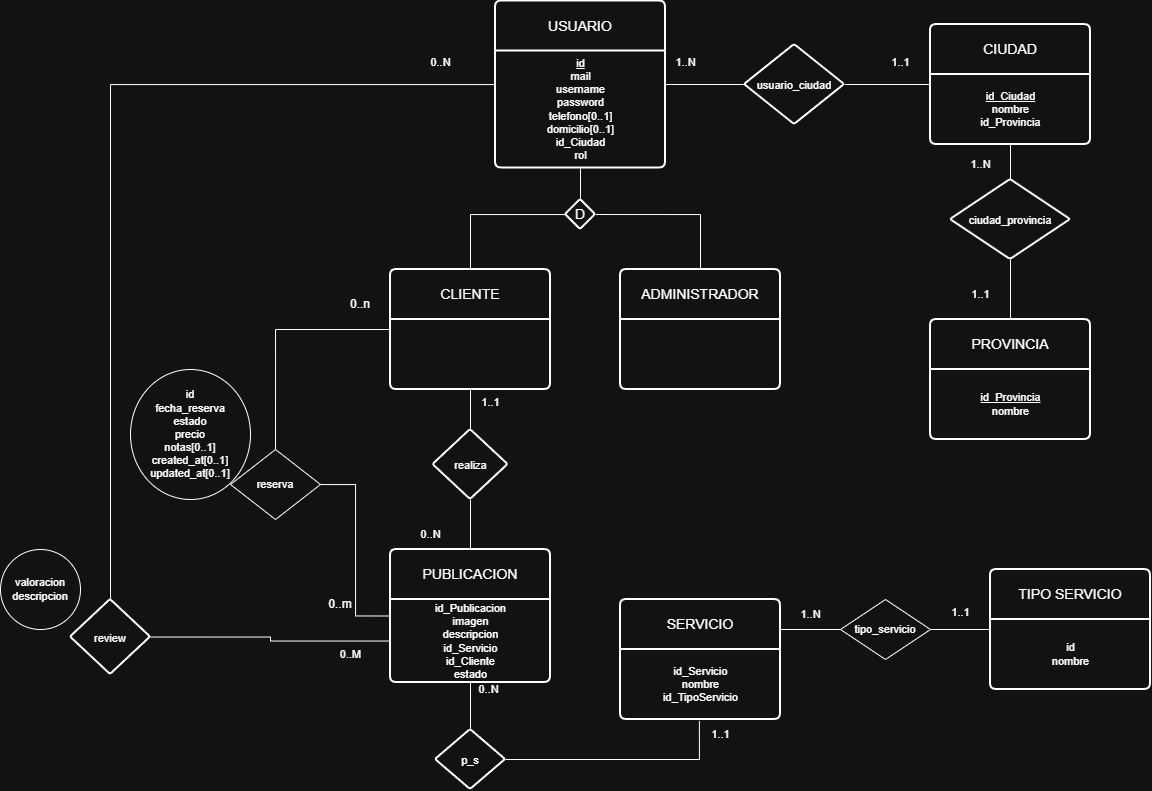

The diagram above was exported from draw.io. Its source (the exported page's mxGraphModel, read from the mxfile embedded in the PNG):
<mxGraphModel dx="2736" dy="888" grid="1" gridSize="10" guides="1" tooltips="1" connect="1" arrows="1" fold="1" page="1" pageScale="1" pageWidth="827" pageHeight="1169" math="0" shadow="0">
  <root>
    <mxCell id="0" />
    <mxCell id="1" parent="0" />
    <mxCell id="Nkf5USxtD9O_bzun7ee0-20" style="edgeStyle=orthogonalEdgeStyle;rounded=0;orthogonalLoop=1;jettySize=auto;html=1;entryX=0.5;entryY=0;entryDx=0;entryDy=0;endArrow=none;endFill=0;" parent="1" source="Nkf5USxtD9O_bzun7ee0-3" target="Nkf5USxtD9O_bzun7ee0-9" edge="1">
      <mxGeometry relative="1" as="geometry" />
    </mxCell>
    <mxCell id="Nkf5USxtD9O_bzun7ee0-32" value="" style="edgeStyle=orthogonalEdgeStyle;shape=connector;rounded=0;orthogonalLoop=1;jettySize=auto;html=1;strokeColor=default;align=center;verticalAlign=middle;fontFamily=Helvetica;fontSize=11;fontColor=default;labelBackgroundColor=default;endArrow=none;endFill=0;" parent="1" source="Nkf5USxtD9O_bzun7ee0-3" target="Nkf5USxtD9O_bzun7ee0-31" edge="1">
      <mxGeometry relative="1" as="geometry" />
    </mxCell>
    <mxCell id="Nkf5USxtD9O_bzun7ee0-103" value="" style="edgeStyle=orthogonalEdgeStyle;shape=connector;rounded=0;orthogonalLoop=1;jettySize=auto;html=1;strokeColor=default;align=center;verticalAlign=middle;fontFamily=Helvetica;fontSize=11;fontColor=default;labelBackgroundColor=default;endArrow=none;endFill=0;" parent="1" source="Nkf5USxtD9O_bzun7ee0-3" target="Nkf5USxtD9O_bzun7ee0-102" edge="1">
      <mxGeometry relative="1" as="geometry" />
    </mxCell>
    <mxCell id="Nkf5USxtD9O_bzun7ee0-3" value="USUARIO" style="swimlane;childLayout=stackLayout;horizontal=1;startSize=50;horizontalStack=0;rounded=1;fontSize=14;fontStyle=0;strokeWidth=2;resizeParent=0;resizeLast=1;shadow=0;dashed=0;align=center;arcSize=4;whiteSpace=wrap;html=1;" parent="1" vertex="1">
      <mxGeometry x="115" y="131.5" width="170" height="167" as="geometry" />
    </mxCell>
    <mxCell id="Nkf5USxtD9O_bzun7ee0-75" value="&lt;u&gt;id&lt;/u&gt;&lt;div&gt;mail&lt;/div&gt;&lt;div&gt;username&lt;/div&gt;&lt;div&gt;password&lt;/div&gt;&lt;div&gt;telefono[0..1]&lt;/div&gt;&lt;div&gt;domicilio[0..1]&lt;/div&gt;&lt;div&gt;id_Ciudad&lt;/div&gt;&lt;div&gt;rol&lt;/div&gt;" style="text;html=1;align=center;verticalAlign=middle;resizable=0;points=[];autosize=1;strokeColor=none;fillColor=none;fontFamily=Helvetica;fontSize=11;fontColor=default;labelBackgroundColor=default;" parent="Nkf5USxtD9O_bzun7ee0-3" vertex="1">
      <mxGeometry y="50" width="170" height="117" as="geometry" />
    </mxCell>
    <mxCell id="Nkf5USxtD9O_bzun7ee0-35" value="" style="edgeStyle=orthogonalEdgeStyle;shape=connector;rounded=0;orthogonalLoop=1;jettySize=auto;html=1;strokeColor=default;align=center;verticalAlign=middle;fontFamily=Helvetica;fontSize=11;fontColor=default;labelBackgroundColor=default;endArrow=none;endFill=0;" parent="1" source="Nkf5USxtD9O_bzun7ee0-5" target="Nkf5USxtD9O_bzun7ee0-34" edge="1">
      <mxGeometry relative="1" as="geometry" />
    </mxCell>
    <mxCell id="Nkf5USxtD9O_bzun7ee0-5" value="CIUDAD" style="swimlane;childLayout=stackLayout;horizontal=1;startSize=50;horizontalStack=0;rounded=1;fontSize=14;fontStyle=0;strokeWidth=2;resizeParent=0;resizeLast=1;shadow=0;dashed=0;align=center;arcSize=4;whiteSpace=wrap;html=1;" parent="1" vertex="1">
      <mxGeometry x="550" y="155" width="160" height="120" as="geometry" />
    </mxCell>
    <mxCell id="Nkf5USxtD9O_bzun7ee0-76" value="&lt;u&gt;id_Ciudad&lt;/u&gt;&lt;div&gt;nombre&lt;/div&gt;&lt;div&gt;id_Provincia&lt;/div&gt;" style="text;html=1;align=center;verticalAlign=middle;resizable=0;points=[];autosize=1;strokeColor=none;fillColor=none;fontFamily=Helvetica;fontSize=11;fontColor=default;labelBackgroundColor=default;" parent="Nkf5USxtD9O_bzun7ee0-5" vertex="1">
      <mxGeometry y="50" width="160" height="70" as="geometry" />
    </mxCell>
    <mxCell id="Nkf5USxtD9O_bzun7ee0-7" value="PROVINCIA" style="swimlane;childLayout=stackLayout;horizontal=1;startSize=50;horizontalStack=0;rounded=1;fontSize=14;fontStyle=0;strokeWidth=2;resizeParent=0;resizeLast=1;shadow=0;dashed=0;align=center;arcSize=4;whiteSpace=wrap;html=1;" parent="1" vertex="1">
      <mxGeometry x="550" y="450" width="160" height="120" as="geometry" />
    </mxCell>
    <mxCell id="Nkf5USxtD9O_bzun7ee0-77" value="&lt;u&gt;id_Provincia&lt;/u&gt;&lt;div&gt;nombre&lt;/div&gt;" style="text;html=1;align=center;verticalAlign=middle;resizable=0;points=[];autosize=1;strokeColor=none;fillColor=none;fontFamily=Helvetica;fontSize=11;fontColor=default;labelBackgroundColor=default;" parent="Nkf5USxtD9O_bzun7ee0-7" vertex="1">
      <mxGeometry y="50" width="160" height="70" as="geometry" />
    </mxCell>
    <mxCell id="Nkf5USxtD9O_bzun7ee0-21" style="edgeStyle=orthogonalEdgeStyle;rounded=0;orthogonalLoop=1;jettySize=auto;html=1;entryX=0.5;entryY=0;entryDx=0;entryDy=0;endArrow=none;endFill=0;" parent="1" source="Nkf5USxtD9O_bzun7ee0-9" target="Nkf5USxtD9O_bzun7ee0-14" edge="1">
      <mxGeometry relative="1" as="geometry" />
    </mxCell>
    <mxCell id="Nkf5USxtD9O_bzun7ee0-22" style="edgeStyle=orthogonalEdgeStyle;rounded=0;orthogonalLoop=1;jettySize=auto;html=1;exitX=1;exitY=0.5;exitDx=0;exitDy=0;endArrow=none;endFill=0;" parent="1" source="Nkf5USxtD9O_bzun7ee0-9" target="Nkf5USxtD9O_bzun7ee0-16" edge="1">
      <mxGeometry relative="1" as="geometry" />
    </mxCell>
    <mxCell id="Nkf5USxtD9O_bzun7ee0-9" value="D" style="rhombus;whiteSpace=wrap;html=1;fontSize=14;fontStyle=0;startSize=50;horizontal=1;rounded=1;strokeWidth=2;shadow=0;dashed=0;arcSize=4;" parent="1" vertex="1">
      <mxGeometry x="185" y="330" width="30" height="30" as="geometry" />
    </mxCell>
    <mxCell id="Nkf5USxtD9O_bzun7ee0-65" value="" style="edgeStyle=orthogonalEdgeStyle;shape=connector;rounded=0;orthogonalLoop=1;jettySize=auto;html=1;strokeColor=default;align=center;verticalAlign=middle;fontFamily=Helvetica;fontSize=11;fontColor=default;labelBackgroundColor=default;endArrow=none;endFill=0;" parent="1" source="Nkf5USxtD9O_bzun7ee0-14" target="Nkf5USxtD9O_bzun7ee0-64" edge="1">
      <mxGeometry relative="1" as="geometry" />
    </mxCell>
    <mxCell id="Nkf5USxtD9O_bzun7ee0-67" style="edgeStyle=orthogonalEdgeStyle;shape=connector;rounded=0;orthogonalLoop=1;jettySize=auto;html=1;entryX=0.5;entryY=0;entryDx=0;entryDy=0;strokeColor=default;align=center;verticalAlign=middle;fontFamily=Helvetica;fontSize=11;fontColor=default;labelBackgroundColor=default;endArrow=none;endFill=0;" parent="1" source="Nkf5USxtD9O_bzun7ee0-14" target="Nkf5USxtD9O_bzun7ee0-46" edge="1">
      <mxGeometry relative="1" as="geometry" />
    </mxCell>
    <mxCell id="Nkf5USxtD9O_bzun7ee0-14" value="CLIENTE" style="swimlane;childLayout=stackLayout;horizontal=1;startSize=50;horizontalStack=0;rounded=1;fontSize=14;fontStyle=0;strokeWidth=2;resizeParent=0;resizeLast=1;shadow=0;dashed=0;align=center;arcSize=4;whiteSpace=wrap;html=1;" parent="1" vertex="1">
      <mxGeometry x="10" y="400" width="160" height="120" as="geometry" />
    </mxCell>
    <mxCell id="Nkf5USxtD9O_bzun7ee0-16" value="ADMINISTRADOR" style="swimlane;childLayout=stackLayout;horizontal=1;startSize=50;horizontalStack=0;rounded=1;fontSize=14;fontStyle=0;strokeWidth=2;resizeParent=0;resizeLast=1;shadow=0;dashed=0;align=center;arcSize=4;whiteSpace=wrap;html=1;" parent="1" vertex="1">
      <mxGeometry x="240" y="400" width="160" height="120" as="geometry" />
    </mxCell>
    <mxCell id="Nkf5USxtD9O_bzun7ee0-54" style="edgeStyle=orthogonalEdgeStyle;shape=connector;rounded=0;orthogonalLoop=1;jettySize=auto;html=1;exitX=1;exitY=0.25;exitDx=0;exitDy=0;strokeColor=default;align=center;verticalAlign=middle;fontFamily=Helvetica;fontSize=11;fontColor=default;labelBackgroundColor=default;endArrow=none;endFill=0;" parent="1" source="Nkf5USxtD9O_bzun7ee0-23" target="Nkf5USxtD9O_bzun7ee0-55" edge="1">
      <mxGeometry relative="1" as="geometry">
        <mxPoint x="480" y="710" as="targetPoint" />
      </mxGeometry>
    </mxCell>
    <mxCell id="Nkf5USxtD9O_bzun7ee0-23" value="SERVICIO" style="swimlane;childLayout=stackLayout;horizontal=1;startSize=50;horizontalStack=0;rounded=1;fontSize=14;fontStyle=0;strokeWidth=2;resizeParent=0;resizeLast=1;shadow=0;dashed=0;align=center;arcSize=4;whiteSpace=wrap;html=1;fontFamily=Helvetica;fontColor=default;labelBackgroundColor=default;" parent="1" vertex="1">
      <mxGeometry x="240" y="730" width="160" height="120" as="geometry" />
    </mxCell>
    <mxCell id="Nkf5USxtD9O_bzun7ee0-83" value="id_Servicio&lt;div&gt;&lt;span style=&quot;background-color: light-dark(#ffffff, var(--ge-dark-color, #121212)); color: light-dark(rgb(0, 0, 0), rgb(255, 255, 255));&quot;&gt;nombre&lt;/span&gt;&lt;/div&gt;&lt;div&gt;&lt;span style=&quot;background-color: light-dark(#ffffff, var(--ge-dark-color, #121212)); color: light-dark(rgb(0, 0, 0), rgb(255, 255, 255));&quot;&gt;id_TipoServicio&lt;/span&gt;&lt;/div&gt;" style="text;html=1;align=center;verticalAlign=middle;resizable=0;points=[];autosize=1;strokeColor=none;fillColor=none;fontFamily=Helvetica;fontSize=11;fontColor=default;labelBackgroundColor=default;" parent="Nkf5USxtD9O_bzun7ee0-23" vertex="1">
      <mxGeometry y="50" width="160" height="70" as="geometry" />
    </mxCell>
    <mxCell id="Nkf5USxtD9O_bzun7ee0-29" value="TIPO SERVICIO" style="swimlane;childLayout=stackLayout;horizontal=1;startSize=50;horizontalStack=0;rounded=1;fontSize=14;fontStyle=0;strokeWidth=2;resizeParent=0;resizeLast=1;shadow=0;dashed=0;align=center;arcSize=4;whiteSpace=wrap;html=1;fontFamily=Helvetica;fontColor=default;labelBackgroundColor=default;" parent="1" vertex="1">
      <mxGeometry x="610" y="700" width="160" height="120" as="geometry" />
    </mxCell>
    <mxCell id="Nkf5USxtD9O_bzun7ee0-93" value="id&lt;div&gt;nombre&lt;/div&gt;" style="text;html=1;align=center;verticalAlign=middle;resizable=0;points=[];autosize=1;strokeColor=none;fillColor=none;fontFamily=Helvetica;fontSize=11;fontColor=default;labelBackgroundColor=default;" parent="Nkf5USxtD9O_bzun7ee0-29" vertex="1">
      <mxGeometry y="50" width="160" height="70" as="geometry" />
    </mxCell>
    <mxCell id="Nkf5USxtD9O_bzun7ee0-33" style="edgeStyle=orthogonalEdgeStyle;shape=connector;rounded=0;orthogonalLoop=1;jettySize=auto;html=1;entryX=0;entryY=0.5;entryDx=0;entryDy=0;strokeColor=default;align=center;verticalAlign=middle;fontFamily=Helvetica;fontSize=11;fontColor=default;labelBackgroundColor=default;endArrow=none;endFill=0;" parent="1" source="Nkf5USxtD9O_bzun7ee0-31" target="Nkf5USxtD9O_bzun7ee0-5" edge="1">
      <mxGeometry relative="1" as="geometry" />
    </mxCell>
    <mxCell id="Nkf5USxtD9O_bzun7ee0-31" value="&lt;font style=&quot;font-size: 11px;&quot;&gt;usuario_ciudad&lt;/font&gt;" style="rhombus;whiteSpace=wrap;html=1;fontSize=14;fontStyle=0;startSize=50;horizontal=1;rounded=1;strokeWidth=2;shadow=0;dashed=0;arcSize=4;" parent="1" vertex="1">
      <mxGeometry x="364" y="175" width="100" height="80" as="geometry" />
    </mxCell>
    <mxCell id="Nkf5USxtD9O_bzun7ee0-36" style="edgeStyle=orthogonalEdgeStyle;shape=connector;rounded=0;orthogonalLoop=1;jettySize=auto;html=1;exitX=0.5;exitY=1;exitDx=0;exitDy=0;strokeColor=default;align=center;verticalAlign=middle;fontFamily=Helvetica;fontSize=11;fontColor=default;labelBackgroundColor=default;endArrow=none;endFill=0;" parent="1" source="Nkf5USxtD9O_bzun7ee0-34" target="Nkf5USxtD9O_bzun7ee0-7" edge="1">
      <mxGeometry relative="1" as="geometry" />
    </mxCell>
    <mxCell id="Nkf5USxtD9O_bzun7ee0-34" value="&lt;font style=&quot;font-size: 11px;&quot;&gt;ciudad_provincia&lt;/font&gt;" style="rhombus;whiteSpace=wrap;html=1;fontSize=14;fontStyle=0;startSize=50;horizontal=1;rounded=1;strokeWidth=2;shadow=0;dashed=0;arcSize=4;" parent="1" vertex="1">
      <mxGeometry x="570" y="310" width="120" height="80" as="geometry" />
    </mxCell>
    <mxCell id="Nkf5USxtD9O_bzun7ee0-86" style="edgeStyle=orthogonalEdgeStyle;shape=connector;rounded=0;orthogonalLoop=1;jettySize=auto;html=1;entryX=0;entryY=0.5;entryDx=0;entryDy=0;strokeColor=default;align=center;verticalAlign=middle;fontFamily=Helvetica;fontSize=11;fontColor=default;labelBackgroundColor=default;endArrow=none;endFill=0;" parent="1" source="Nkf5USxtD9O_bzun7ee0-46" target="Nkf5USxtD9O_bzun7ee0-58" edge="1">
      <mxGeometry relative="1" as="geometry" />
    </mxCell>
    <mxCell id="Nkf5USxtD9O_bzun7ee0-46" value="reserva" style="shape=rhombus;perimeter=rhombusPerimeter;whiteSpace=wrap;html=1;align=center;fontFamily=Helvetica;fontSize=11;fontColor=default;labelBackgroundColor=default;" parent="1" vertex="1">
      <mxGeometry x="-150" y="580" width="90" height="70" as="geometry" />
    </mxCell>
    <mxCell id="Nkf5USxtD9O_bzun7ee0-56" style="edgeStyle=orthogonalEdgeStyle;shape=connector;rounded=0;orthogonalLoop=1;jettySize=auto;html=1;entryX=0;entryY=0.5;entryDx=0;entryDy=0;strokeColor=default;align=center;verticalAlign=middle;fontFamily=Helvetica;fontSize=11;fontColor=default;labelBackgroundColor=default;endArrow=none;endFill=0;" parent="1" source="Nkf5USxtD9O_bzun7ee0-55" target="Nkf5USxtD9O_bzun7ee0-29" edge="1">
      <mxGeometry relative="1" as="geometry" />
    </mxCell>
    <mxCell id="Nkf5USxtD9O_bzun7ee0-55" value="tipo_servicio" style="shape=rhombus;perimeter=rhombusPerimeter;whiteSpace=wrap;html=1;align=center;fontFamily=Helvetica;fontSize=11;fontColor=default;labelBackgroundColor=default;" parent="1" vertex="1">
      <mxGeometry x="460" y="730" width="90" height="60" as="geometry" />
    </mxCell>
    <mxCell id="Nkf5USxtD9O_bzun7ee0-69" value="" style="edgeStyle=orthogonalEdgeStyle;shape=connector;rounded=0;orthogonalLoop=1;jettySize=auto;html=1;strokeColor=default;align=center;verticalAlign=middle;fontFamily=Helvetica;fontSize=11;fontColor=default;labelBackgroundColor=default;endArrow=none;endFill=0;" parent="1" source="Nkf5USxtD9O_bzun7ee0-58" target="Nkf5USxtD9O_bzun7ee0-68" edge="1">
      <mxGeometry relative="1" as="geometry" />
    </mxCell>
    <mxCell id="Nkf5USxtD9O_bzun7ee0-58" value="PUBLICACION" style="swimlane;childLayout=stackLayout;horizontal=1;startSize=50;horizontalStack=0;rounded=1;fontSize=14;fontStyle=0;strokeWidth=2;resizeParent=0;resizeLast=1;shadow=0;dashed=0;align=center;arcSize=4;whiteSpace=wrap;html=1;fontFamily=Helvetica;fontColor=default;labelBackgroundColor=default;" parent="1" vertex="1">
      <mxGeometry x="10" y="680" width="160" height="133" as="geometry" />
    </mxCell>
    <mxCell id="Nkf5USxtD9O_bzun7ee0-89" value="id_Publicacion&lt;div&gt;imagen&lt;br&gt;&lt;div&gt;descripcion&lt;/div&gt;&lt;div&gt;id_Servicio&lt;/div&gt;&lt;div&gt;id_Cliente&lt;/div&gt;&lt;div&gt;estado&lt;/div&gt;&lt;/div&gt;" style="text;html=1;align=center;verticalAlign=middle;resizable=0;points=[];autosize=1;strokeColor=none;fillColor=none;fontFamily=Helvetica;fontSize=11;fontColor=default;labelBackgroundColor=default;" parent="Nkf5USxtD9O_bzun7ee0-58" vertex="1">
      <mxGeometry y="50" width="160" height="83" as="geometry" />
    </mxCell>
    <mxCell id="Nkf5USxtD9O_bzun7ee0-66" style="edgeStyle=orthogonalEdgeStyle;shape=connector;rounded=0;orthogonalLoop=1;jettySize=auto;html=1;exitX=0.5;exitY=1;exitDx=0;exitDy=0;entryX=0.5;entryY=0;entryDx=0;entryDy=0;strokeColor=default;align=center;verticalAlign=middle;fontFamily=Helvetica;fontSize=11;fontColor=default;labelBackgroundColor=default;endArrow=none;endFill=0;" parent="1" source="Nkf5USxtD9O_bzun7ee0-64" target="Nkf5USxtD9O_bzun7ee0-58" edge="1">
      <mxGeometry relative="1" as="geometry" />
    </mxCell>
    <mxCell id="Nkf5USxtD9O_bzun7ee0-64" value="&lt;font style=&quot;font-size: 11px;&quot;&gt;realiza&lt;/font&gt;" style="rhombus;whiteSpace=wrap;html=1;fontSize=14;fontStyle=0;startSize=50;horizontal=1;rounded=1;strokeWidth=2;shadow=0;dashed=0;arcSize=4;" parent="1" vertex="1">
      <mxGeometry x="52.5" y="560" width="75" height="70" as="geometry" />
    </mxCell>
    <mxCell id="Nkf5USxtD9O_bzun7ee0-68" value="&lt;font style=&quot;font-size: 11px;&quot;&gt;p_s&lt;/font&gt;" style="rhombus;whiteSpace=wrap;html=1;fontSize=14;fontStyle=0;startSize=50;horizontal=1;rounded=1;strokeWidth=2;shadow=0;dashed=0;arcSize=4;labelBackgroundColor=default;" parent="1" vertex="1">
      <mxGeometry x="55" y="860" width="70" height="60" as="geometry" />
    </mxCell>
    <mxCell id="Nkf5USxtD9O_bzun7ee0-78" value="1..1" style="text;html=1;align=center;verticalAlign=middle;resizable=0;points=[];autosize=1;strokeColor=none;fillColor=none;fontFamily=Helvetica;fontSize=11;fontColor=default;labelBackgroundColor=default;" parent="1" vertex="1">
      <mxGeometry x="580" y="410" width="40" height="30" as="geometry" />
    </mxCell>
    <mxCell id="Nkf5USxtD9O_bzun7ee0-79" value="1..N" style="text;html=1;align=center;verticalAlign=middle;resizable=0;points=[];autosize=1;strokeColor=none;fillColor=none;fontFamily=Helvetica;fontSize=11;fontColor=default;labelBackgroundColor=default;" parent="1" vertex="1">
      <mxGeometry x="580" y="280" width="40" height="30" as="geometry" />
    </mxCell>
    <mxCell id="Nkf5USxtD9O_bzun7ee0-80" value="1..1" style="text;html=1;align=center;verticalAlign=middle;resizable=0;points=[];autosize=1;strokeColor=none;fillColor=none;fontFamily=Helvetica;fontSize=11;fontColor=default;labelBackgroundColor=default;" parent="1" vertex="1">
      <mxGeometry x="500" y="178" width="40" height="30" as="geometry" />
    </mxCell>
    <mxCell id="Nkf5USxtD9O_bzun7ee0-81" value="1..N" style="text;html=1;align=center;verticalAlign=middle;resizable=0;points=[];autosize=1;strokeColor=none;fillColor=none;fontFamily=Helvetica;fontSize=11;fontColor=default;labelBackgroundColor=default;" parent="1" vertex="1">
      <mxGeometry x="285" y="178" width="40" height="30" as="geometry" />
    </mxCell>
    <mxCell id="Nkf5USxtD9O_bzun7ee0-85" value="&lt;div&gt;id&lt;/div&gt;fecha_reserva&lt;div&gt;estado&lt;/div&gt;&lt;div&gt;precio&lt;/div&gt;&lt;div&gt;notas[0..1]&lt;/div&gt;&lt;div&gt;created_at[0..1]&lt;/div&gt;&lt;div&gt;updated_at[0..1]&lt;/div&gt;" style="ellipse;whiteSpace=wrap;html=1;fontFamily=Helvetica;fontSize=11;fontColor=default;labelBackgroundColor=default;" parent="1" vertex="1">
      <mxGeometry x="-250" y="500" width="120" height="130" as="geometry" />
    </mxCell>
    <mxCell id="Nkf5USxtD9O_bzun7ee0-87" value="0..N" style="text;html=1;align=center;verticalAlign=middle;resizable=0;points=[];autosize=1;strokeColor=none;fillColor=none;fontFamily=Helvetica;fontSize=11;fontColor=default;labelBackgroundColor=default;" parent="1" vertex="1">
      <mxGeometry x="87.5" y="805" width="40" height="30" as="geometry" />
    </mxCell>
    <mxCell id="Nkf5USxtD9O_bzun7ee0-88" value="1..1" style="text;html=1;align=center;verticalAlign=middle;resizable=0;points=[];autosize=1;strokeColor=none;fillColor=none;fontFamily=Helvetica;fontSize=11;fontColor=default;labelBackgroundColor=default;" parent="1" vertex="1">
      <mxGeometry x="320" y="850" width="40" height="30" as="geometry" />
    </mxCell>
    <mxCell id="Nkf5USxtD9O_bzun7ee0-90" style="edgeStyle=orthogonalEdgeStyle;shape=connector;rounded=0;orthogonalLoop=1;jettySize=auto;html=1;entryX=0.493;entryY=1.02;entryDx=0;entryDy=0;entryPerimeter=0;strokeColor=default;align=center;verticalAlign=middle;fontFamily=Helvetica;fontSize=11;fontColor=default;labelBackgroundColor=default;endArrow=none;endFill=0;" parent="1" source="Nkf5USxtD9O_bzun7ee0-68" target="Nkf5USxtD9O_bzun7ee0-83" edge="1">
      <mxGeometry relative="1" as="geometry" />
    </mxCell>
    <mxCell id="Nkf5USxtD9O_bzun7ee0-91" value="1..1" style="text;html=1;align=center;verticalAlign=middle;resizable=0;points=[];autosize=1;strokeColor=none;fillColor=none;fontFamily=Helvetica;fontSize=11;fontColor=default;labelBackgroundColor=default;" parent="1" vertex="1">
      <mxGeometry x="90" y="518" width="40" height="30" as="geometry" />
    </mxCell>
    <mxCell id="Nkf5USxtD9O_bzun7ee0-92" value="0..N" style="text;html=1;align=center;verticalAlign=middle;resizable=0;points=[];autosize=1;strokeColor=none;fillColor=none;fontFamily=Helvetica;fontSize=11;fontColor=default;labelBackgroundColor=default;" parent="1" vertex="1">
      <mxGeometry x="30" y="650" width="40" height="30" as="geometry" />
    </mxCell>
    <mxCell id="Nkf5USxtD9O_bzun7ee0-94" value="1..1" style="text;html=1;align=center;verticalAlign=middle;resizable=0;points=[];autosize=1;strokeColor=none;fillColor=none;fontFamily=Helvetica;fontSize=11;fontColor=default;labelBackgroundColor=default;" parent="1" vertex="1">
      <mxGeometry x="560" y="728" width="40" height="30" as="geometry" />
    </mxCell>
    <mxCell id="Nkf5USxtD9O_bzun7ee0-95" value="1..N" style="text;html=1;align=center;verticalAlign=middle;resizable=0;points=[];autosize=1;strokeColor=none;fillColor=none;fontFamily=Helvetica;fontSize=11;fontColor=default;labelBackgroundColor=default;" parent="1" vertex="1">
      <mxGeometry x="410" y="730" width="40" height="30" as="geometry" />
    </mxCell>
    <mxCell id="Nkf5USxtD9O_bzun7ee0-102" value="&lt;font style=&quot;font-size: 11px;&quot;&gt;review&lt;/font&gt;" style="rhombus;whiteSpace=wrap;html=1;fontSize=14;fontStyle=0;startSize=50;horizontal=1;rounded=1;strokeWidth=2;shadow=0;dashed=0;arcSize=4;" parent="1" vertex="1">
      <mxGeometry x="-310" y="730" width="80" height="75" as="geometry" />
    </mxCell>
    <mxCell id="Nkf5USxtD9O_bzun7ee0-107" style="edgeStyle=orthogonalEdgeStyle;shape=connector;rounded=0;orthogonalLoop=1;jettySize=auto;html=1;strokeColor=default;align=center;verticalAlign=middle;fontFamily=Helvetica;fontSize=11;fontColor=default;labelBackgroundColor=default;endArrow=none;endFill=0;" parent="1" source="Nkf5USxtD9O_bzun7ee0-89" target="Nkf5USxtD9O_bzun7ee0-102" edge="1">
      <mxGeometry relative="1" as="geometry" />
    </mxCell>
    <mxCell id="Nkf5USxtD9O_bzun7ee0-108" value="valoracion&lt;div&gt;descripcion&lt;/div&gt;" style="ellipse;whiteSpace=wrap;html=1;fontFamily=Helvetica;fontSize=11;fontColor=default;labelBackgroundColor=default;" parent="1" vertex="1">
      <mxGeometry x="-380" y="680" width="80" height="80" as="geometry" />
    </mxCell>
    <mxCell id="Nkf5USxtD9O_bzun7ee0-109" value="0..N" style="text;html=1;align=center;verticalAlign=middle;resizable=0;points=[];autosize=1;strokeColor=none;fillColor=none;fontFamily=Helvetica;fontSize=11;fontColor=default;labelBackgroundColor=default;" parent="1" vertex="1">
      <mxGeometry x="40" y="178" width="40" height="30" as="geometry" />
    </mxCell>
    <mxCell id="Nkf5USxtD9O_bzun7ee0-110" value="0..M" style="text;html=1;align=center;verticalAlign=middle;resizable=0;points=[];autosize=1;strokeColor=none;fillColor=none;fontFamily=Helvetica;fontSize=11;fontColor=default;labelBackgroundColor=default;" parent="1" vertex="1">
      <mxGeometry x="-50" y="770" width="40" height="30" as="geometry" />
    </mxCell>
    <mxCell id="P23zspNHdN5A-aRFBoIm-1" value="0..n" style="text;html=1;whiteSpace=wrap;strokeColor=none;fillColor=none;align=center;verticalAlign=middle;rounded=0;" vertex="1" parent="1">
      <mxGeometry x="-50" y="420" width="60" height="30" as="geometry" />
    </mxCell>
    <mxCell id="P23zspNHdN5A-aRFBoIm-2" value="0..m" style="text;html=1;whiteSpace=wrap;strokeColor=none;fillColor=none;align=center;verticalAlign=middle;rounded=0;" vertex="1" parent="1">
      <mxGeometry x="-70" y="720" width="60" height="30" as="geometry" />
    </mxCell>
  </root>
</mxGraphModel>